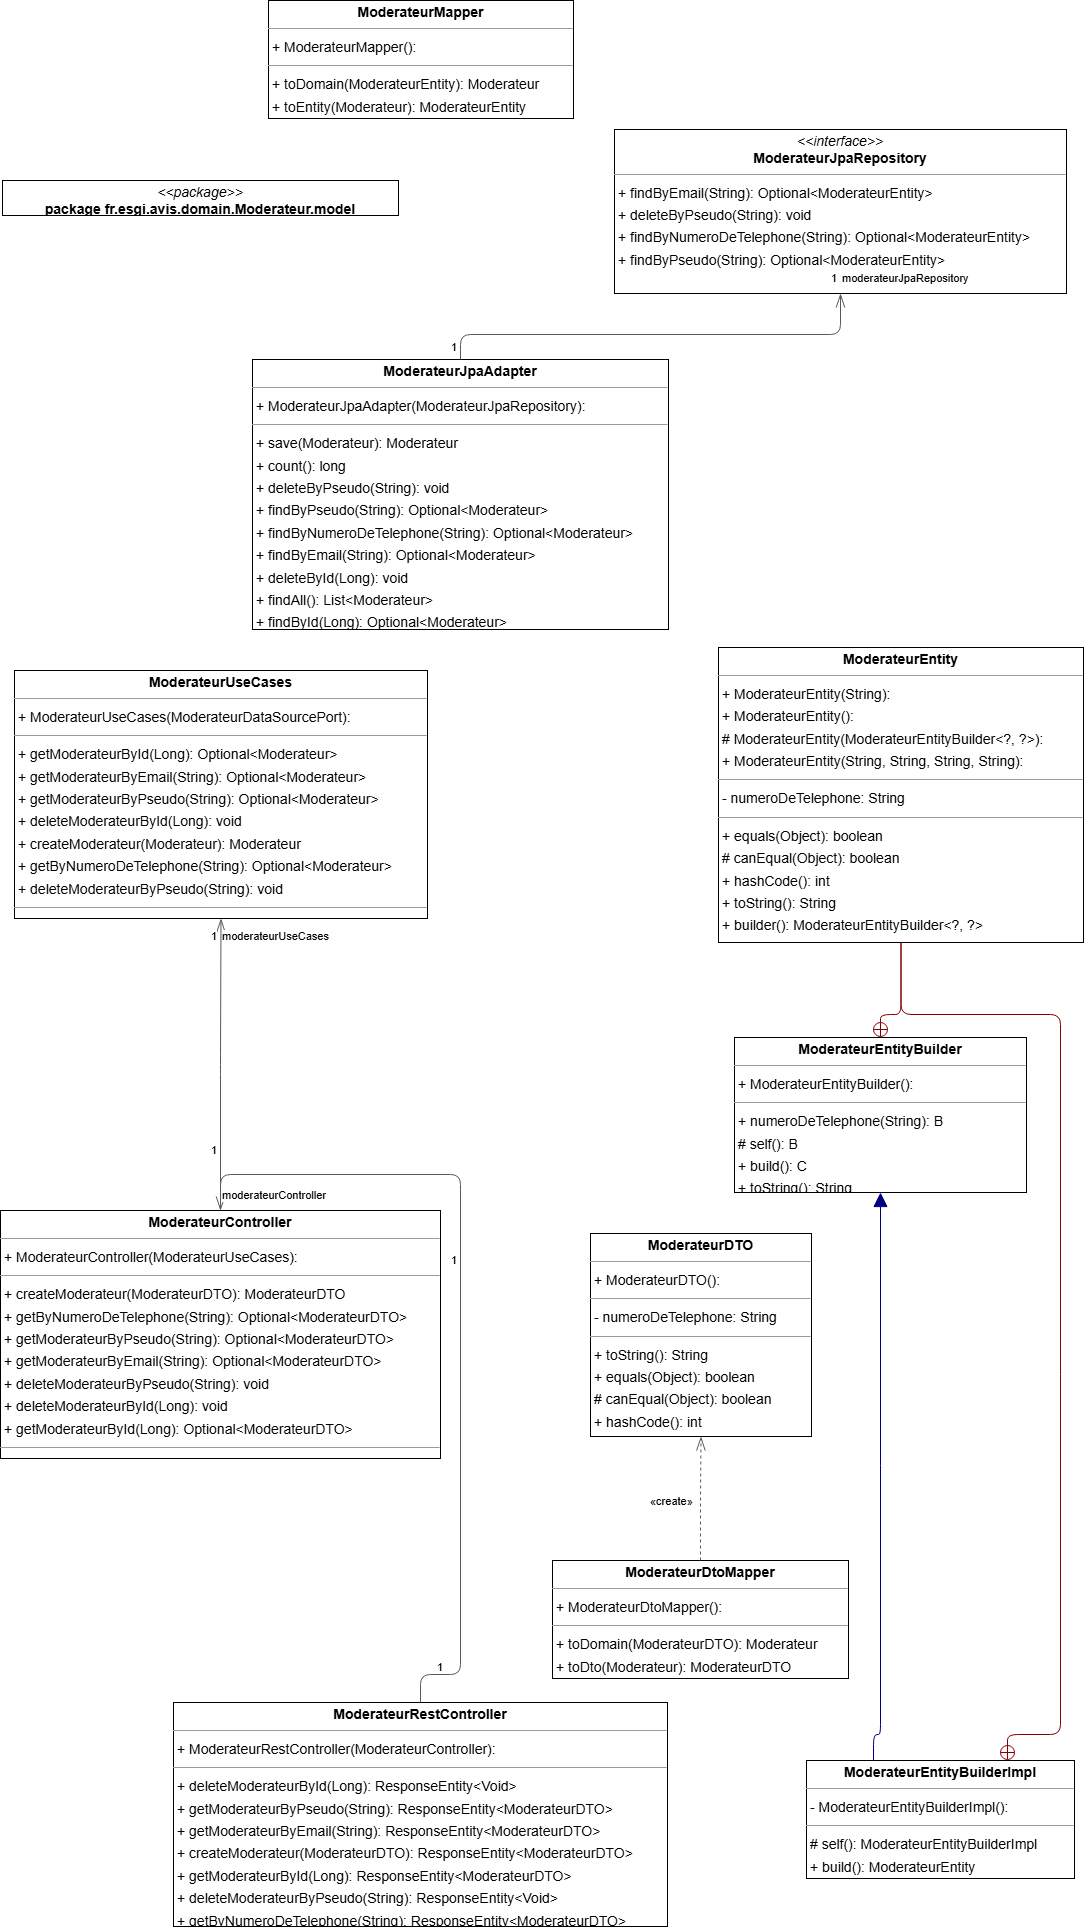

The diagram above was exported from draw.io. Its source (the exported page's mxGraphModel, read from the mxfile embedded in the PNG):
<mxGraphModel dx="1834" dy="1138" grid="1" gridSize="10" guides="1" tooltips="1" connect="1" arrows="1" fold="1" page="0" pageScale="1" pageWidth="827" pageHeight="1169" background="none" math="0" shadow="0">
  <root>
    <mxCell id="0" />
    <mxCell id="1" parent="0" />
    <mxCell id="node1" value="&lt;p style=&quot;margin:0px;margin-top:4px;text-align:center;&quot;&gt;&lt;b&gt;ModerateurController&lt;/b&gt;&lt;/p&gt;&lt;hr size=&quot;1&quot;/&gt;&lt;p style=&quot;margin:0 0 0 4px;line-height:1.6;&quot;&gt;+ ModerateurController(ModerateurUseCases): &lt;/p&gt;&lt;hr size=&quot;1&quot;/&gt;&lt;p style=&quot;margin:0 0 0 4px;line-height:1.6;&quot;&gt;+ createModerateur(ModerateurDTO): ModerateurDTO&lt;br/&gt;+ getByNumeroDeTelephone(String): Optional&amp;lt;ModerateurDTO&amp;gt;&lt;br/&gt;+ getModerateurByPseudo(String): Optional&amp;lt;ModerateurDTO&amp;gt;&lt;br/&gt;+ getModerateurByEmail(String): Optional&amp;lt;ModerateurDTO&amp;gt;&lt;br/&gt;+ deleteModerateurByPseudo(String): void&lt;br/&gt;+ deleteModerateurById(Long): void&lt;br/&gt;+ getModerateurById(Long): Optional&amp;lt;ModerateurDTO&amp;gt;&lt;/p&gt;&lt;hr size=&quot;1&quot;/&gt;&lt;p style=&quot;margin:0 0 0 4px;line-height:1.6;&quot;&gt; allModerateurs: List&amp;lt;ModerateurDTO&amp;gt;&lt;/p&gt;" style="verticalAlign=top;align=left;overflow=fill;fontSize=14;fontFamily=Helvetica;html=1;rounded=0;shadow=0;comic=0;labelBackgroundColor=none;strokeWidth=1;" parent="1" vertex="1">
      <mxGeometry x="-247" y="1063" width="440" height="248" as="geometry" />
    </mxCell>
    <mxCell id="node7" value="&lt;p style=&quot;margin:0px;margin-top:4px;text-align:center;&quot;&gt;&lt;b&gt;ModerateurDTO&lt;/b&gt;&lt;/p&gt;&lt;hr size=&quot;1&quot;/&gt;&lt;p style=&quot;margin:0 0 0 4px;line-height:1.6;&quot;&gt;+ ModerateurDTO(): &lt;/p&gt;&lt;hr size=&quot;1&quot;/&gt;&lt;p style=&quot;margin:0 0 0 4px;line-height:1.6;&quot;&gt;- numeroDeTelephone: String&lt;/p&gt;&lt;hr size=&quot;1&quot;/&gt;&lt;p style=&quot;margin:0 0 0 4px;line-height:1.6;&quot;&gt;+ toString(): String&lt;br/&gt;+ equals(Object): boolean&lt;br/&gt;# canEqual(Object): boolean&lt;br/&gt;+ hashCode(): int&lt;/p&gt;&lt;hr size=&quot;1&quot;/&gt;&lt;p style=&quot;margin:0 0 0 4px;line-height:1.6;&quot;&gt; numeroDeTelephone: String&lt;/p&gt;" style="verticalAlign=top;align=left;overflow=fill;fontSize=14;fontFamily=Helvetica;html=1;rounded=0;shadow=0;comic=0;labelBackgroundColor=none;strokeWidth=1;" parent="1" vertex="1">
      <mxGeometry x="343" y="1086" width="221" height="203" as="geometry" />
    </mxCell>
    <mxCell id="node11" value="&lt;p style=&quot;margin:0px;margin-top:4px;text-align:center;&quot;&gt;&lt;b&gt;ModerateurDtoMapper&lt;/b&gt;&lt;/p&gt;&lt;hr size=&quot;1&quot;/&gt;&lt;p style=&quot;margin:0 0 0 4px;line-height:1.6;&quot;&gt;+ ModerateurDtoMapper(): &lt;/p&gt;&lt;hr size=&quot;1&quot;/&gt;&lt;p style=&quot;margin:0 0 0 4px;line-height:1.6;&quot;&gt;+ toDomain(ModerateurDTO): Moderateur&lt;br/&gt;+ toDto(Moderateur): ModerateurDTO&lt;/p&gt;" style="verticalAlign=top;align=left;overflow=fill;fontSize=14;fontFamily=Helvetica;html=1;rounded=0;shadow=0;comic=0;labelBackgroundColor=none;strokeWidth=1;" parent="1" vertex="1">
      <mxGeometry x="305" y="1413" width="296" height="118" as="geometry" />
    </mxCell>
    <mxCell id="node9" value="&lt;p style=&quot;margin:0px;margin-top:4px;text-align:center;&quot;&gt;&lt;b&gt;ModerateurEntity&lt;/b&gt;&lt;/p&gt;&lt;hr size=&quot;1&quot;/&gt;&lt;p style=&quot;margin:0 0 0 4px;line-height:1.6;&quot;&gt;+ ModerateurEntity(String): &lt;br/&gt;+ ModerateurEntity(): &lt;br/&gt;# ModerateurEntity(ModerateurEntityBuilder&amp;lt;?, ?&amp;gt;): &lt;br/&gt;+ ModerateurEntity(String, String, String, String): &lt;/p&gt;&lt;hr size=&quot;1&quot;/&gt;&lt;p style=&quot;margin:0 0 0 4px;line-height:1.6;&quot;&gt;- numeroDeTelephone: String&lt;/p&gt;&lt;hr size=&quot;1&quot;/&gt;&lt;p style=&quot;margin:0 0 0 4px;line-height:1.6;&quot;&gt;+ equals(Object): boolean&lt;br/&gt;# canEqual(Object): boolean&lt;br/&gt;+ hashCode(): int&lt;br/&gt;+ toString(): String&lt;br/&gt;+ builder(): ModerateurEntityBuilder&amp;lt;?, ?&amp;gt;&lt;/p&gt;&lt;hr size=&quot;1&quot;/&gt;&lt;p style=&quot;margin:0 0 0 4px;line-height:1.6;&quot;&gt; numeroDeTelephone: String&lt;/p&gt;" style="verticalAlign=top;align=left;overflow=fill;fontSize=14;fontFamily=Helvetica;html=1;rounded=0;shadow=0;comic=0;labelBackgroundColor=none;strokeWidth=1;" parent="1" vertex="1">
      <mxGeometry x="471" y="500" width="365" height="295" as="geometry" />
    </mxCell>
    <mxCell id="node0" value="&lt;p style=&quot;margin:0px;margin-top:4px;text-align:center;&quot;&gt;&lt;b&gt;ModerateurEntityBuilder&lt;C, B&gt;&lt;/b&gt;&lt;/p&gt;&lt;hr size=&quot;1&quot;/&gt;&lt;p style=&quot;margin:0 0 0 4px;line-height:1.6;&quot;&gt;+ ModerateurEntityBuilder(): &lt;/p&gt;&lt;hr size=&quot;1&quot;/&gt;&lt;p style=&quot;margin:0 0 0 4px;line-height:1.6;&quot;&gt;+ numeroDeTelephone(String): B&lt;br/&gt;# self(): B&lt;br/&gt;+ build(): C&lt;br/&gt;+ toString(): String&lt;/p&gt;" style="verticalAlign=top;align=left;overflow=fill;fontSize=14;fontFamily=Helvetica;html=1;rounded=0;shadow=0;comic=0;labelBackgroundColor=none;strokeWidth=1;" parent="1" vertex="1">
      <mxGeometry x="487" y="890" width="292" height="155" as="geometry" />
    </mxCell>
    <mxCell id="node6" value="&lt;p style=&quot;margin:0px;margin-top:4px;text-align:center;&quot;&gt;&lt;b&gt;ModerateurEntityBuilderImpl&lt;/b&gt;&lt;/p&gt;&lt;hr size=&quot;1&quot;/&gt;&lt;p style=&quot;margin:0 0 0 4px;line-height:1.6;&quot;&gt;- ModerateurEntityBuilderImpl(): &lt;/p&gt;&lt;hr size=&quot;1&quot;/&gt;&lt;p style=&quot;margin:0 0 0 4px;line-height:1.6;&quot;&gt;# self(): ModerateurEntityBuilderImpl&lt;br/&gt;+ build(): ModerateurEntity&lt;/p&gt;" style="verticalAlign=top;align=left;overflow=fill;fontSize=14;fontFamily=Helvetica;html=1;rounded=0;shadow=0;comic=0;labelBackgroundColor=none;strokeWidth=1;" parent="1" vertex="1">
      <mxGeometry x="559" y="1613" width="268" height="118" as="geometry" />
    </mxCell>
    <mxCell id="node2" value="&lt;p style=&quot;margin:0px;margin-top:4px;text-align:center;&quot;&gt;&lt;b&gt;ModerateurJpaAdapter&lt;/b&gt;&lt;/p&gt;&lt;hr size=&quot;1&quot;/&gt;&lt;p style=&quot;margin:0 0 0 4px;line-height:1.6;&quot;&gt;+ ModerateurJpaAdapter(ModerateurJpaRepository): &lt;/p&gt;&lt;hr size=&quot;1&quot;/&gt;&lt;p style=&quot;margin:0 0 0 4px;line-height:1.6;&quot;&gt;+ save(Moderateur): Moderateur&lt;br/&gt;+ count(): long&lt;br/&gt;+ deleteByPseudo(String): void&lt;br/&gt;+ findByPseudo(String): Optional&amp;lt;Moderateur&amp;gt;&lt;br/&gt;+ findByNumeroDeTelephone(String): Optional&amp;lt;Moderateur&amp;gt;&lt;br/&gt;+ findByEmail(String): Optional&amp;lt;Moderateur&amp;gt;&lt;br/&gt;+ deleteById(Long): void&lt;br/&gt;+ findAll(): List&amp;lt;Moderateur&amp;gt;&lt;br/&gt;+ findById(Long): Optional&amp;lt;Moderateur&amp;gt;&lt;/p&gt;" style="verticalAlign=top;align=left;overflow=fill;fontSize=14;fontFamily=Helvetica;html=1;rounded=0;shadow=0;comic=0;labelBackgroundColor=none;strokeWidth=1;" parent="1" vertex="1">
      <mxGeometry x="5" y="212" width="416" height="270" as="geometry" />
    </mxCell>
    <mxCell id="node5" value="&lt;p style=&quot;margin:0px;margin-top:4px;text-align:center;&quot;&gt;&lt;i&gt;&amp;lt;&amp;lt;interface&amp;gt;&amp;gt;&lt;/i&gt;&lt;br/&gt;&lt;b&gt;ModerateurJpaRepository&lt;/b&gt;&lt;/p&gt;&lt;hr size=&quot;1&quot;/&gt;&lt;p style=&quot;margin:0 0 0 4px;line-height:1.6;&quot;&gt;+ findByEmail(String): Optional&amp;lt;ModerateurEntity&amp;gt;&lt;br/&gt;+ deleteByPseudo(String): void&lt;br/&gt;+ findByNumeroDeTelephone(String): Optional&amp;lt;ModerateurEntity&amp;gt;&lt;br/&gt;+ findByPseudo(String): Optional&amp;lt;ModerateurEntity&amp;gt;&lt;/p&gt;" style="verticalAlign=top;align=left;overflow=fill;fontSize=14;fontFamily=Helvetica;html=1;rounded=0;shadow=0;comic=0;labelBackgroundColor=none;strokeWidth=1;" parent="1" vertex="1">
      <mxGeometry x="367" y="-18" width="452" height="164" as="geometry" />
    </mxCell>
    <mxCell id="node3" value="&lt;p style=&quot;margin:0px;margin-top:4px;text-align:center;&quot;&gt;&lt;b&gt;ModerateurMapper&lt;/b&gt;&lt;/p&gt;&lt;hr size=&quot;1&quot;/&gt;&lt;p style=&quot;margin:0 0 0 4px;line-height:1.6;&quot;&gt;+ ModerateurMapper(): &lt;/p&gt;&lt;hr size=&quot;1&quot;/&gt;&lt;p style=&quot;margin:0 0 0 4px;line-height:1.6;&quot;&gt;+ toDomain(ModerateurEntity): Moderateur&lt;br/&gt;+ toEntity(Moderateur): ModerateurEntity&lt;/p&gt;" style="verticalAlign=top;align=left;overflow=fill;fontSize=14;fontFamily=Helvetica;html=1;rounded=0;shadow=0;comic=0;labelBackgroundColor=none;strokeWidth=1;" parent="1" vertex="1">
      <mxGeometry x="21" y="-147" width="305" height="118" as="geometry" />
    </mxCell>
    <mxCell id="node4" value="&lt;p style=&quot;margin:0px;margin-top:4px;text-align:center;&quot;&gt;&lt;b&gt;ModerateurRestController&lt;/b&gt;&lt;/p&gt;&lt;hr size=&quot;1&quot;/&gt;&lt;p style=&quot;margin:0 0 0 4px;line-height:1.6;&quot;&gt;+ ModerateurRestController(ModerateurController): &lt;/p&gt;&lt;hr size=&quot;1&quot;/&gt;&lt;p style=&quot;margin:0 0 0 4px;line-height:1.6;&quot;&gt;+ deleteModerateurById(Long): ResponseEntity&amp;lt;Void&amp;gt;&lt;br/&gt;+ getModerateurByPseudo(String): ResponseEntity&amp;lt;ModerateurDTO&amp;gt;&lt;br/&gt;+ getModerateurByEmail(String): ResponseEntity&amp;lt;ModerateurDTO&amp;gt;&lt;br/&gt;+ createModerateur(ModerateurDTO): ResponseEntity&amp;lt;ModerateurDTO&amp;gt;&lt;br/&gt;+ getModerateurById(Long): ResponseEntity&amp;lt;ModerateurDTO&amp;gt;&lt;br/&gt;+ deleteModerateurByPseudo(String): ResponseEntity&amp;lt;Void&amp;gt;&lt;br/&gt;+ getByNumeroDeTelephone(String): ResponseEntity&amp;lt;ModerateurDTO&amp;gt;&lt;/p&gt;" style="verticalAlign=top;align=left;overflow=fill;fontSize=14;fontFamily=Helvetica;html=1;rounded=0;shadow=0;comic=0;labelBackgroundColor=none;strokeWidth=1;" parent="1" vertex="1">
      <mxGeometry x="-74" y="1555" width="494" height="224" as="geometry" />
    </mxCell>
    <mxCell id="node10" value="&lt;p style=&quot;margin:0px;margin-top:4px;text-align:center;&quot;&gt;&lt;b&gt;ModerateurUseCases&lt;/b&gt;&lt;/p&gt;&lt;hr size=&quot;1&quot;/&gt;&lt;p style=&quot;margin:0 0 0 4px;line-height:1.6;&quot;&gt;+ ModerateurUseCases(ModerateurDataSourcePort): &lt;/p&gt;&lt;hr size=&quot;1&quot;/&gt;&lt;p style=&quot;margin:0 0 0 4px;line-height:1.6;&quot;&gt;+ getModerateurById(Long): Optional&amp;lt;Moderateur&amp;gt;&lt;br/&gt;+ getModerateurByEmail(String): Optional&amp;lt;Moderateur&amp;gt;&lt;br/&gt;+ getModerateurByPseudo(String): Optional&amp;lt;Moderateur&amp;gt;&lt;br/&gt;+ deleteModerateurById(Long): void&lt;br/&gt;+ createModerateur(Moderateur): Moderateur&lt;br/&gt;+ getByNumeroDeTelephone(String): Optional&amp;lt;Moderateur&amp;gt;&lt;br/&gt;+ deleteModerateurByPseudo(String): void&lt;/p&gt;&lt;hr size=&quot;1&quot;/&gt;&lt;p style=&quot;margin:0 0 0 4px;line-height:1.6;&quot;&gt; allModerateurs: List&amp;lt;Moderateur&amp;gt;&lt;/p&gt;" style="verticalAlign=top;align=left;overflow=fill;fontSize=14;fontFamily=Helvetica;html=1;rounded=0;shadow=0;comic=0;labelBackgroundColor=none;strokeWidth=1;" parent="1" vertex="1">
      <mxGeometry x="-233" y="523" width="413" height="248" as="geometry" />
    </mxCell>
    <mxCell id="node8" value="&lt;p style=&quot;margin:0px;margin-top:4px;text-align:center;&quot;&gt;&lt;i&gt;&amp;lt;&amp;lt;package&amp;gt;&amp;gt;&lt;/i&gt;&lt;br/&gt;&lt;b&gt;package  fr.esgi.avis.domain.Moderateur.model&lt;/b&gt;&lt;/p&gt;&lt;hr size=&quot;1&quot;/&gt;" style="verticalAlign=top;align=left;overflow=fill;fontSize=14;fontFamily=Helvetica;html=1;rounded=0;shadow=0;comic=0;labelBackgroundColor=none;strokeWidth=1;" parent="1" vertex="1">
      <mxGeometry x="-245" y="33" width="396" height="35" as="geometry" />
    </mxCell>
    <mxCell id="edge4" value="" style="html=1;rounded=1;edgeStyle=orthogonalEdgeStyle;dashed=0;startArrow=diamondThinstartSize=12;endArrow=openThin;endSize=12;strokeColor=#595959;exitX=0.500;exitY=0.000;exitDx=0;exitDy=0;entryX=0.500;entryY=1.000;entryDx=0;entryDy=0;" parent="1" source="node1" target="node10" edge="1">
      <mxGeometry width="50" height="50" relative="1" as="geometry">
        <Array as="points" />
      </mxGeometry>
    </mxCell>
    <mxCell id="label24" value="1" style="edgeLabel;resizable=0;html=1;align=left;verticalAlign=top;strokeColor=default;" parent="edge4" vertex="1" connectable="0">
      <mxGeometry x="-38" y="990" as="geometry" />
    </mxCell>
    <mxCell id="label28" value="1" style="edgeLabel;resizable=0;html=1;align=left;verticalAlign=top;strokeColor=default;" parent="edge4" vertex="1" connectable="0">
      <mxGeometry x="-38" y="776" as="geometry" />
    </mxCell>
    <mxCell id="label29" value="moderateurUseCases" style="edgeLabel;resizable=0;html=1;align=left;verticalAlign=top;strokeColor=default;" parent="edge4" vertex="1" connectable="0">
      <mxGeometry x="-27" y="776" as="geometry" />
    </mxCell>
    <mxCell id="edge3" value="" style="html=1;rounded=1;edgeStyle=orthogonalEdgeStyle;dashed=1;startArrow=none;endArrow=openThin;endSize=12;strokeColor=#595959;exitX=0.500;exitY=0.000;exitDx=0;exitDy=0;entryX=0.500;entryY=1.000;entryDx=0;entryDy=0;" parent="1" source="node11" target="node7" edge="1">
      <mxGeometry width="50" height="50" relative="1" as="geometry">
        <Array as="points" />
      </mxGeometry>
    </mxCell>
    <mxCell id="label20" value="«create»" style="edgeLabel;resizable=0;html=1;align=left;verticalAlign=top;strokeColor=default;" parent="edge3" vertex="1" connectable="0">
      <mxGeometry x="401" y="1341" as="geometry" />
    </mxCell>
    <mxCell id="edge0" value="" style="html=1;rounded=1;edgeStyle=orthogonalEdgeStyle;dashed=0;startArrow=circlePlus;startFill=0;endArrow=none;strokeColor=#820000;exitX=0.500;exitY=0.000;exitDx=0;exitDy=0;entryX=0.500;entryY=1.000;entryDx=0;entryDy=0;" parent="1" source="node0" target="node9" edge="1">
      <mxGeometry width="50" height="50" relative="1" as="geometry">
        <Array as="points">
          <mxPoint x="633" y="867" />
          <mxPoint x="653" y="867" />
        </Array>
      </mxGeometry>
    </mxCell>
    <mxCell id="edge1" value="" style="html=1;rounded=1;edgeStyle=orthogonalEdgeStyle;dashed=0;startArrow=circlePlus;startFill=0;endArrow=none;strokeColor=#820000;exitX=0.750;exitY=0.000;exitDx=0;exitDy=0;entryX=0.500;entryY=1.000;entryDx=0;entryDy=0;" parent="1" source="node6" target="node9" edge="1">
      <mxGeometry width="50" height="50" relative="1" as="geometry">
        <Array as="points">
          <mxPoint x="760" y="1587" />
          <mxPoint x="813" y="1587" />
          <mxPoint x="813" y="867" />
          <mxPoint x="653" y="867" />
        </Array>
      </mxGeometry>
    </mxCell>
    <mxCell id="edge2" value="" style="html=1;rounded=1;edgeStyle=orthogonalEdgeStyle;dashed=0;startArrow=none;endArrow=block;endSize=12;strokeColor=#000082;exitX=0.250;exitY=0.000;exitDx=0;exitDy=0;entryX=0.500;entryY=1.000;entryDx=0;entryDy=0;" parent="1" source="node6" target="node0" edge="1">
      <mxGeometry width="50" height="50" relative="1" as="geometry">
        <Array as="points">
          <mxPoint x="626" y="1587" />
          <mxPoint x="633" y="1587" />
        </Array>
      </mxGeometry>
    </mxCell>
    <mxCell id="edge5" value="" style="html=1;rounded=1;edgeStyle=orthogonalEdgeStyle;dashed=0;startArrow=diamondThinstartSize=12;endArrow=openThin;endSize=12;strokeColor=#595959;exitX=0.500;exitY=0.000;exitDx=0;exitDy=0;entryX=0.500;entryY=1.000;entryDx=0;entryDy=0;" parent="1" source="node2" target="node5" edge="1">
      <mxGeometry width="50" height="50" relative="1" as="geometry">
        <Array as="points">
          <mxPoint x="213" y="187" />
          <mxPoint x="593" y="187" />
        </Array>
      </mxGeometry>
    </mxCell>
    <mxCell id="label30" value="1" style="edgeLabel;resizable=0;html=1;align=left;verticalAlign=top;strokeColor=default;" parent="edge5" vertex="1" connectable="0">
      <mxGeometry x="202" y="187" as="geometry" />
    </mxCell>
    <mxCell id="label34" value="1" style="edgeLabel;resizable=0;html=1;align=left;verticalAlign=top;strokeColor=default;" parent="edge5" vertex="1" connectable="0">
      <mxGeometry x="582" y="118" as="geometry" />
    </mxCell>
    <mxCell id="label35" value="moderateurJpaRepository" style="edgeLabel;resizable=0;html=1;align=left;verticalAlign=top;strokeColor=default;" parent="edge5" vertex="1" connectable="0">
      <mxGeometry x="593" y="118" as="geometry" />
    </mxCell>
    <mxCell id="edge6" value="" style="html=1;rounded=1;edgeStyle=orthogonalEdgeStyle;dashed=0;startArrow=diamondThinstartSize=12;endArrow=openThin;endSize=12;strokeColor=#595959;exitX=0.500;exitY=0.000;exitDx=0;exitDy=0;entryX=0.500;entryY=0.000;entryDx=0;entryDy=0;" parent="1" source="node4" target="node1" edge="1">
      <mxGeometry width="50" height="50" relative="1" as="geometry">
        <Array as="points">
          <mxPoint x="173" y="1527" />
          <mxPoint x="213" y="1527" />
          <mxPoint x="213" y="1027" />
          <mxPoint x="-27" y="1027" />
        </Array>
      </mxGeometry>
    </mxCell>
    <mxCell id="label36" value="1" style="edgeLabel;resizable=0;html=1;align=left;verticalAlign=top;strokeColor=default;" parent="edge6" vertex="1" connectable="0">
      <mxGeometry x="188" y="1507" as="geometry" />
    </mxCell>
    <mxCell id="label40" value="1" style="edgeLabel;resizable=0;html=1;align=left;verticalAlign=top;strokeColor=default;" parent="edge6" vertex="1" connectable="0">
      <mxGeometry x="202" y="1100" as="geometry" />
    </mxCell>
    <mxCell id="label41" value="moderateurController" style="edgeLabel;resizable=0;html=1;align=left;verticalAlign=top;strokeColor=default;" parent="edge6" vertex="1" connectable="0">
      <mxGeometry x="-27" y="1035" as="geometry" />
    </mxCell>
  </root>
</mxGraphModel>